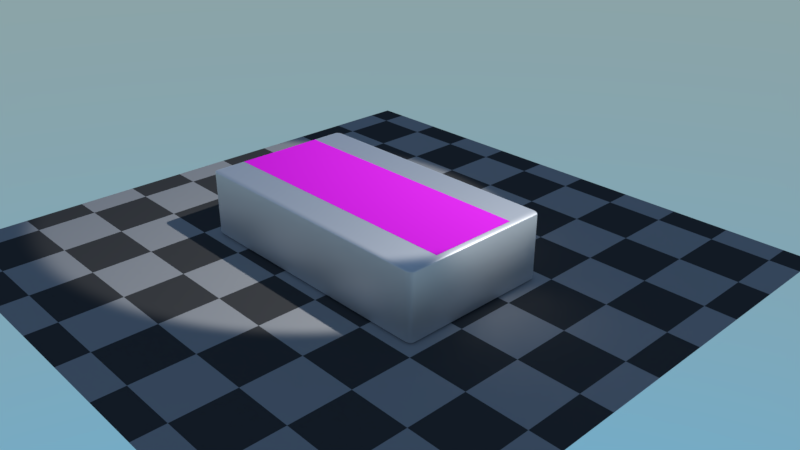 # Source: material_decal.blend  (saved by Blender 2.79.1; exported with 4.5.12 LTS)
import bpy
from mathutils import Matrix  # noqa: F401  (used for matrix-valued properties, if any)

bpy.ops.wm.read_factory_settings(use_empty=True)
scene = bpy.context.scene
scene.name = 'Scene'

# ---- collections
col_collection_1 = bpy.data.collections.new('Collection 1'); scene.collection.children.link(col_collection_1)

# ---- images (referenced by path relative to the original .blend; pixels are not part of the script)
import os
ASSET_DIR = os.environ.get("B2B_ASSET_DIR", "")  # directory of the original .blend (textures are referenced by path, not embedded)
HERE = os.path.dirname(os.path.abspath(__file__))  # packed textures are extracted next to this script under _unpacked/

def load_image(name, relpath, width, height, colorspace="sRGB"):
    """Load a texture the original file referenced (path relative to the .blend, or extracted next to this script)."""
    p = next((c for c in (os.path.join(HERE, relpath), os.path.join(ASSET_DIR, relpath)) if relpath and os.path.exists(c)), "")
    if p:
        img = bpy.data.images.load(p, check_existing=True)
        img.name = name
    else:  # same state as the original file: an image datablock whose file is absent (Cycles renders it pink)
        img = bpy.data.images.new(name, width, height)
        img.source = "FILE"
        img.filepath = "//" + (relpath or name)
    img.colorspace_settings.name = colorspace
    return img
img_dec_png = load_image('dec.png', 'dec.png', 1024, 1024, 'sRGB')
img_decbase_png = load_image('decbase.png', 'decbase.png', 1024, 1024, 'sRGB')

# ---- materials (node trees are filled in below, after node groups)
mat_material_001 = bpy.data.materials.new('Material.001')
mat_material_001.alpha_threshold = 0.0
mat_material_001.roughness = 0.5
mat_material = bpy.data.materials.new('Material')
mat_material.alpha_threshold = 0.0
mat_material.roughness = 0.5
mat_material.line_color = (0.0, 0.0, 0.0, 1.0)
mat_material_002 = bpy.data.materials.new('Material.002')
mat_material_002.alpha_threshold = 0.0
mat_material_002.roughness = 0.5
mat_material_002.line_color = (0.0, 0.0, 0.0, 1.0)

# ---- node groups
ng_armory_pbr = bpy.data.node_groups.new('Armory PBR', 'ShaderNodeTree')
_s = ng_armory_pbr.interface.new_socket(name='Surface', in_out='OUTPUT', socket_type='NodeSocketShader')
_s = ng_armory_pbr.interface.new_socket(name='Displacement', in_out='OUTPUT', socket_type='NodeSocketFloat')
_s = ng_armory_pbr.interface.new_socket(name='Base Color', in_out='INPUT', socket_type='NodeSocketColor')
_s.default_value = (0.8, 0.8, 0.8, 1.0)
_s = ng_armory_pbr.interface.new_socket(name='Opacity', in_out='INPUT', socket_type='NodeSocketFloat')
_s.default_value = 1.0
_s.min_value = 0.0
_s.max_value = 1.0
_s = ng_armory_pbr.interface.new_socket(name='Occlusion', in_out='INPUT', socket_type='NodeSocketFloat')
_s.default_value = 1.0
_s.min_value = 0.0
_s.max_value = 1.0
_s = ng_armory_pbr.interface.new_socket(name='Roughness', in_out='INPUT', socket_type='NodeSocketFloat')
_s.default_value = 0.1
_s.min_value = 0.0
_s.max_value = 1.0
_s = ng_armory_pbr.interface.new_socket(name='Metallic', in_out='INPUT', socket_type='NodeSocketFloat')
_s.min_value = 0.0
_s.max_value = 1.0
_s = ng_armory_pbr.interface.new_socket(name='Normal Map', in_out='INPUT', socket_type='NodeSocketColor')
_s.default_value = (0.5, 0.5, 1.0, 1.0)
_s = ng_armory_pbr.interface.new_socket(name='Emission', in_out='INPUT', socket_type='NodeSocketFloat')
_s.min_value = 0.0
_s.max_value = 100.0
_s = ng_armory_pbr.interface.new_socket(name='Height', in_out='INPUT', socket_type='NodeSocketFloat')
_s.min_value = 0.0
_s.max_value = 1.0
_s = ng_armory_pbr.interface.new_socket(name='Subsurface', in_out='INPUT', socket_type='NodeSocketFloat')
_s.min_value = 0.0
_s.max_value = 1.0
_N = ng_armory_pbr.nodes; _L = ng_armory_pbr.links
n0 = _N.new('ShaderNodeMix'); n0.name = 'Mix'; n0.location = (-970, 21)
n0.data_type = 'RGBA'
n0.blend_type = 'MULTIPLY'
n0.inputs[0].default_value = 1.0
n1 = _N.new('NodeGroupInput'); n1.name = 'Group Input'; n1.location = (-1317, -92)
n1.width = 152
n2 = _N.new('ShaderNodeMixShader'); n2.name = 'Mix Shader'; n2.location = (-438, -318)
n3 = _N.new('ShaderNodeEmission'); n3.name = 'Emission'; n3.location = (-721, -589)
n4 = _N.new('ShaderNodeBsdfPrincipled'); n4.name = 'Principled BSDF'; n4.location = (-744, -47)
n4.width = 185
n4.subsurface_method = 'BURLEY'
n4.inputs[3].default_value = 1.45
n4.inputs[9].default_value = (1.0, 1.0, 1.0)
n5 = _N.new('ShaderNodeNormalMap'); n5.name = 'Normal Map'; n5.location = (-1079, -425)
n6 = _N.new('NodeGroupOutput'); n6.name = 'Group Output'; n6.location = (-21, -242)
n6.width = 158
n7 = _N.new('ShaderNodeMixShader'); n7.name = 'Mix Shader.001'; n7.location = (-255, -71)
n8 = _N.new('ShaderNodeBsdfTransparent'); n8.name = 'Transparent BSDF'; n8.location = (-444, -142)
_L.new(n1.outputs[3], n4.inputs[2])
_L.new(n1.outputs[4], n4.inputs[1])
_L.new(n1.outputs[7], n6.inputs[1])
_L.new(n1.outputs[8], n4.inputs[8])
_L.new(n1.outputs[2], n0.inputs[7])
_L.new(n1.outputs[0], n0.inputs[6])
_L.new(n0.outputs[2], n4.inputs[0])
_L.new(n1.outputs[6], n2.inputs[0])
_L.new(n1.outputs[0], n3.inputs[0])
_L.new(n3.outputs[0], n2.inputs[2])
_L.new(n4.outputs[0], n2.inputs[1])
_L.new(n1.outputs[5], n5.inputs[1])
_L.new(n5.outputs[0], n4.inputs[5])
_L.new(n1.outputs[1], n7.inputs[0])
_L.new(n8.outputs[0], n7.inputs[1])
_L.new(n2.outputs[0], n7.inputs[2])
_L.new(n7.outputs[0], n6.inputs[0])
n6.is_active_output = True

# ---- material node trees
mat_material_001.use_nodes = True; mat_material_001.node_tree.nodes.clear()
_N = mat_material_001.node_tree.nodes; _L = mat_material_001.node_tree.links
n0 = _N.new('ShaderNodeOutputMaterial'); n0.name = 'Material Output'; n0.location = (300, 300)
n1 = _N.new('ShaderNodeGroup'); n1.name = 'Group.001'; n1.location = (73, 363)
n1.node_tree = ng_armory_pbr
n1.inputs[0].default_value = (0.8, 0.8, 0.8, 1.0)
n1.inputs[1].default_value = 1.0
n1.inputs[2].default_value = 1.0
n1.inputs[3].default_value = 0.6
n1.inputs[4].default_value = 1.0
n1.inputs[5].default_value = (0.5, 0.5, 1.0, 1.0)
n1.inputs[6].default_value = 0.0
n1.inputs[7].default_value = 0.0
n1.inputs[8].default_value = 0.0
_L.new(n1.outputs[0], n0.inputs[0])
n0.is_active_output = True
mat_material.use_nodes = True; mat_material.node_tree.nodes.clear()
_N = mat_material.node_tree.nodes; _L = mat_material.node_tree.links
n0 = _N.new('ShaderNodeOutputMaterial'); n0.name = 'Material Output'; n0.location = (248, 299)
n1 = _N.new('ShaderNodeTexImage'); n1.name = 'Image Texture'; n1.location = (-208, 149)
n1.width = 140
n1.image = img_dec_png
n2 = _N.new('ShaderNodeTexImage'); n2.name = 'Image Texture.001'; n2.location = (-366, 243)
n2.width = 140
n2.image = img_decbase_png
n3 = _N.new('ShaderNodeGroup'); n3.name = 'Group.001'; n3.location = (7, 288)
n3.node_tree = ng_armory_pbr
n3.inputs[1].default_value = 1.0
n3.inputs[2].default_value = 1.0
n3.inputs[3].default_value = 0.6
n3.inputs[4].default_value = 0.0
n3.inputs[6].default_value = 0.0
n3.inputs[7].default_value = 0.0
n3.inputs[8].default_value = 0.0
_L.new(n2.outputs[0], n3.inputs[0])
_L.new(n1.outputs[0], n3.inputs[5])
_L.new(n3.outputs[0], n0.inputs[0])
n0.is_active_output = True
mat_material_002.use_nodes = True; mat_material_002.node_tree.nodes.clear()
_N = mat_material_002.node_tree.nodes; _L = mat_material_002.node_tree.links
n0 = _N.new('ShaderNodeOutputMaterial'); n0.name = 'Material Output'; n0.location = (225, 310)
n1 = _N.new('ShaderNodeTexCoord'); n1.name = 'Texture Coordinate'; n1.location = (-516, 428)
n2 = _N.new('ShaderNodeTexChecker'); n2.name = 'Checker Texture'; n2.location = (-260, 423)
n2.inputs[1].default_value = (0.3476, 0.3476, 0.3476, 1.0)
n2.inputs[2].default_value = (0.06009, 0.06009, 0.06009, 1.0)
n3 = _N.new('ShaderNodeBsdfDiffuse'); n3.name = 'Diffuse BSDF'; n3.location = (-31, 302)
n3.width = 160
_L.new(n1.outputs[2], n2.inputs[0])
_L.new(n2.outputs[0], n3.inputs[0])
_L.new(n3.outputs[0], n0.inputs[0])
n0.is_active_output = True

# ---- world
world_world = bpy.data.worlds.new('World'); scene.world = world_world
world_world.use_nodes = True; world_world.node_tree.nodes.clear()
_N = world_world.node_tree.nodes; _L = world_world.node_tree.links
n0 = _N.new('ShaderNodeOutputWorld'); n0.name = 'World Output'; n0.location = (300, 300)
n1 = _N.new('ShaderNodeBackground'); n1.name = 'Background'; n1.location = (10, 300)
n1.inputs[1].default_value = 2.0
n2 = _N.new('ShaderNodeTexSky'); n2.name = 'Sky Texture'; n2.location = (-232, 284)
n2.sky_type = 'HOSEK_WILKIE'
n2.sun_elevation = 1.571
_L.new(n1.outputs[0], n0.inputs[0])
_L.new(n2.outputs[0], n1.inputs[0])
n0.is_active_output = True
world_world.color = (0.05088, 0.05088, 0.05088)
world_world.use_sun_shadow = False
world_world.sun_shadow_jitter_overblur = 0.0
world_world.cycles.sampling_method = 'MANUAL'

# ---- cameras
cam_camera = bpy.data.cameras.new('Camera')
cam_camera.clip_end = 200.0
cam_camera.lens = 35.0
cam_camera.sensor_width = 32.0
cam_camera.sensor_height = 18.0
cam_camera.ortho_scale = 7.314
cam_camera.dof.focus_distance = 0.0

# ---- lights
light_lamp_001 = bpy.data.lights.new('Lamp.001', 'SPOT')
light_lamp_001.transmission_factor = 0.0
light_lamp_001.cutoff_distance = 30.0
light_lamp_001.energy = 4000.0
light_lamp_001.shadow_buffer_clip_start = 1.001
light_lamp_001.shadow_soft_size = 0.1
light_lamp_001.shadow_maximum_resolution = 0.006
light_lamp_001.use_absolute_resolution = True
light_lamp_001.spot_size = 0.4817

# ---- meshes
me_cube_001 = bpy.data.meshes.new('Cube.001')
me_cube_001.from_pydata([(-1.0, -1.0, -1.0), (-1.0, -1.0, 1.0), (-1.0, 1.0, -1.0), (-1.0, 1.0, 1.0), (1.0, -1.0, -1.0), (1.0, -1.0, 1.0), (1.0, 1.0, -1.0), (1.0, 1.0, 1.0)], [], [(0, 1, 3, 2), (2, 3, 7, 6), (6, 7, 5, 4), (4, 5, 1, 0), (2, 6, 4, 0), (7, 3, 1, 5)])
me_cube_001.polygons.foreach_set('use_smooth', [True] * 6)
me_cube_001.materials.append(mat_material_001)
me_cube_001.use_remesh_preserve_volume = False
me_cube_001.use_remesh_preserve_attributes = False
me_cube_001.use_mirror_vertex_groups = False
me_cube_001.update()
me_plane_002 = bpy.data.meshes.new('Plane.002')
me_plane_002.from_pydata([(-1.0, -1.0, 0.0), (1.0, -1.0, 0.0), (-1.0, 1.0, 0.0), (1.0, 1.0, 0.0)], [], [(0, 1, 3, 2)])
_uv = me_plane_002.uv_layers.new(name='UVMap')
_uv.uv.foreach_set('vector', [0.0001, 9.998e-05, 0.9999, 9.998e-05, 0.9999, 0.9999, 9.998e-05, 0.9999])
me_plane_002.materials.append(mat_material)
me_plane_002.use_remesh_preserve_volume = False
me_plane_002.use_remesh_preserve_attributes = False
me_plane_002.use_mirror_vertex_groups = False
me_plane_002.update()
me_plane = bpy.data.meshes.new('Plane')
me_plane.from_pydata([(-1.0, -1.0, 0.0), (1.0, -1.0, 0.0), (-1.0, 1.0, 0.0), (1.0, 1.0, 0.0)], [], [(0, 1, 3, 2)])
_uv = me_plane.uv_layers.new(name='UVMap')
_uv.uv.foreach_set('vector', [-0.4998, -0.4998, 1.5, -0.4998, 1.5, 1.5, -0.4998, 1.5])
me_plane.materials.append(mat_material_002)
me_plane.use_remesh_preserve_volume = False
me_plane.use_remesh_preserve_attributes = False
me_plane.use_mirror_vertex_groups = False
me_plane.update()

# ---- objects
ob_cube = bpy.data.objects.new('Cube', me_cube_001)
ob_plane_003 = bpy.data.objects.new('Plane.003', me_plane_002)
ob_plane_001 = bpy.data.objects.new('Plane.001', me_plane_002)
ob_plane_005 = bpy.data.objects.new('Plane.005', me_plane_002)
ob_camera = bpy.data.objects.new('Camera', cam_camera)
ob_plane = bpy.data.objects.new('Plane', me_plane)
ob_lamp = bpy.data.objects.new('Lamp', light_lamp_001)

# ---- transforms, parenting, visibility, modifiers, constraints
ob_cube.location = (0.0, 0.0, 0.4478)
ob_cube.scale = (1.857, 1.057, 0.455)
ob_cube.lineart.crease_threshold = 0.0
_m = ob_cube.modifiers.new('Bevel', 'BEVEL')
_m.width = 0.054
_m.width_pct = 0.054
_m.segments = 6
_m.limit_method = 'NONE'
_m.spread = 0.0
ob_plane_003.parent = ob_cube
ob_plane_003.matrix_parent_inverse = Matrix(((0.5385, 0.0, 0.0, 0.0), (0.0, 0.9464, 0.0, 0.0), (0.0, 0.0, 2.198, -0.9843), (0.0, 0.0, 0.0, 1.0)))
ob_plane_003.location = (-1.216, 0.0, 0.9041)
ob_plane_003.scale = (0.6, 0.6, 0.6)
ob_plane_003.lineart.crease_threshold = 0.0
ob_plane_001.parent = ob_cube
ob_plane_001.matrix_parent_inverse = Matrix(((0.5385, 0.0, 0.0, 0.0), (0.0, 0.9464, 0.0, 0.0), (0.0, 0.0, 2.198, -0.9843), (0.0, 0.0, 0.0, 1.0)))
ob_plane_001.location = (1.184, 0.0, 0.9041)
ob_plane_001.scale = (0.6, 0.6, 0.6)
ob_plane_001.lineart.crease_threshold = 0.0
ob_plane_005.parent = ob_cube
ob_plane_005.matrix_parent_inverse = Matrix(((0.5385, 0.0, 0.0, 0.0), (0.0, 0.9464, 0.0, 0.0), (0.0, 0.0, 2.198, -0.9843), (0.0, 0.0, 0.0, 1.0)))
ob_plane_005.location = (-0.01601, 0.0, 0.9041)
ob_plane_005.scale = (0.6, 0.6, 0.6)
ob_plane_005.lineart.crease_threshold = 0.0
ob_camera.location = (7.481, -6.508, 5.344)
ob_camera.rotation_euler = (1.109, 0.0, 0.8149)
ob_camera.lock_rotations_4d = False
ob_camera.empty_display_type = 'ARROWS'
ob_camera.color = (0.0, 0.0, 0.0, 0.0)
ob_camera.display_type = 'WIRE'
ob_camera.lineart.crease_threshold = 0.0
ob_plane.location = (0.0, 0.0, -0.01424)
ob_plane.scale = (4.0, 4.0, 4.0)
ob_plane.lineart.crease_threshold = 0.0
ob_lamp.location = (5.408, 2.543, 9.216)
ob_lamp.rotation_euler = (0.6503, 0.05522, 1.866)
ob_lamp.lock_rotations_4d = False
ob_lamp.empty_display_type = 'ARROWS'
ob_lamp.color = (0.0, 0.0, 0.0, 0.0)
ob_lamp.lineart.crease_threshold = 0.0

# ---- collection membership
col_collection_1.objects.link(ob_cube)
col_collection_1.objects.link(ob_plane_003)
col_collection_1.objects.link(ob_plane_001)
col_collection_1.objects.link(ob_plane_005)
col_collection_1.objects.link(ob_camera)
col_collection_1.objects.link(ob_plane)
col_collection_1.objects.link(ob_lamp)

# ---- scene / render settings (as saved in the file)
scene.camera = ob_camera
scene.frame_start = 1; scene.frame_end = 250; scene.frame_set(1)
scene.render.engine = 'CYCLES'
scene.render.resolution_percentage = 50
scene.render.fps = 60
scene.render.dither_intensity = 0.0
scene.cycles.use_denoising = False
scene.cycles.samples = 128
scene.cycles.sampling_pattern = 'TABULATED_SOBOL'
scene.cycles.light_sampling_threshold = 0.0
scene.cycles.use_adaptive_sampling = False
scene.cycles.use_light_tree = False
scene.cycles.blur_glossy = 0.0
scene.cycles.sample_clamp_indirect = 0.0
scene.view_settings.view_transform = 'Standard'
bpy.context.view_layer.update()
